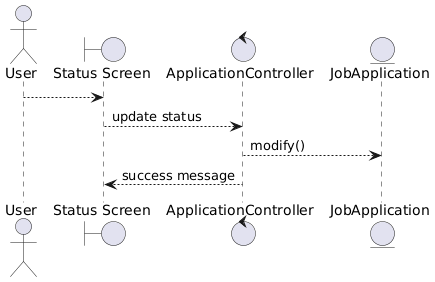

The diagram above was rendered by PlantUML. Its source (embedded in the PNG):
@startuml
actor User

boundary "Status Screen" as UI
control "ApplicationController" as C
entity "JobApplication" as E

User --> UI
UI --> C : update status
C --> E : modify()
C --> UI : success message
@enduml